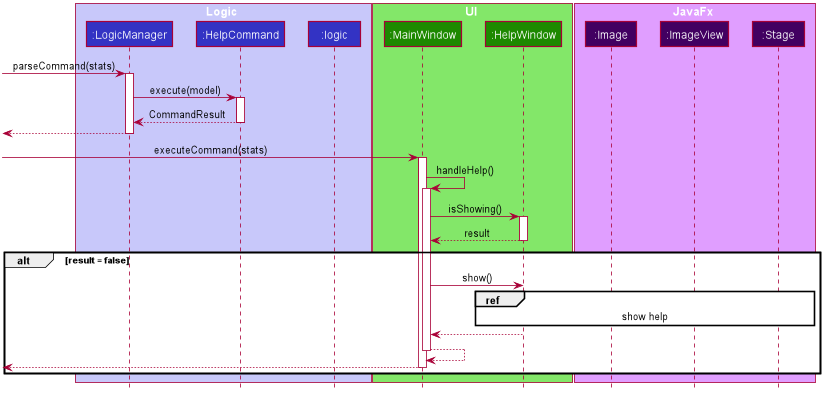

The diagram above was rendered by PlantUML. Its source (embedded in the PNG):
@startuml










skinparam BackgroundColor #FFFFFFF

skinparam Shadowing false

skinparam Class {
    FontColor #FFFFFF
    BorderThickness 1
    BorderColor #FFFFFF
    StereotypeFontColor #FFFFFF
    FontName Arial
}

skinparam Actor {
    BorderColor #000000
    Color #000000
    FontName Arial
}

skinparam Sequence {
    MessageAlign center
    BoxFontSize 15
    BoxPadding 0
    BoxFontColor #FFFFFF
    FontName Arial
}

skinparam Participant {
    FontColor #FFFFFFF
    Padding 20
}

skinparam MinClassWidth 50
skinparam ParticipantPadding 10
skinparam Shadowing false
skinparam DefaultTextAlignment center
skinparam packageStyle Rectangle

hide footbox
hide members
hide circle

box Logic #C8C8FA
participant ":LogicManager" as LogicManager #3333C4
participant ":HelpCommand" as HelpCommand #3333C4
participant ":logic" as Logic #3333C4
end box

box UI #83E769
participant ":MainWindow" as MainWindow #1D8900
participant ":HelpWindow" as HelpWindow #1D8900
end box

box JavaFx #e09eff
participant ":Image" as Image #420061
participant ":ImageView" as ImageView #420061
participant ":Stage" as Stage #420061
end box

[-> LogicManager : parseCommand(stats)
activate LogicManager

    LogicManager -> HelpCommand : execute(model)
    activate HelpCommand
        LogicManager <-- HelpCommand : CommandResult
    deactivate HelpCommand

[<--LogicManager
deactivate LogicManager

[-> MainWindow : executeCommand(stats)
activate MainWindow


       MainWindow -> MainWindow : handleHelp()
           activate MainWindow

                MainWindow -> HelpWindow : isShowing()
                activate HelpWindow
                MainWindow <-- HelpWindow : result
                deactivate HelpWindow

                alt result = false

                MainWindow -> HelpWindow : show()
                ref over HelpWindow, Stage : show help
                MainWindow <-- HelpWindow :
                MainWindow <-- MainWindow :

           deactivate MainWindow
           [<-- MainWindow :
           deactivate MainWindow

       end


@enduml